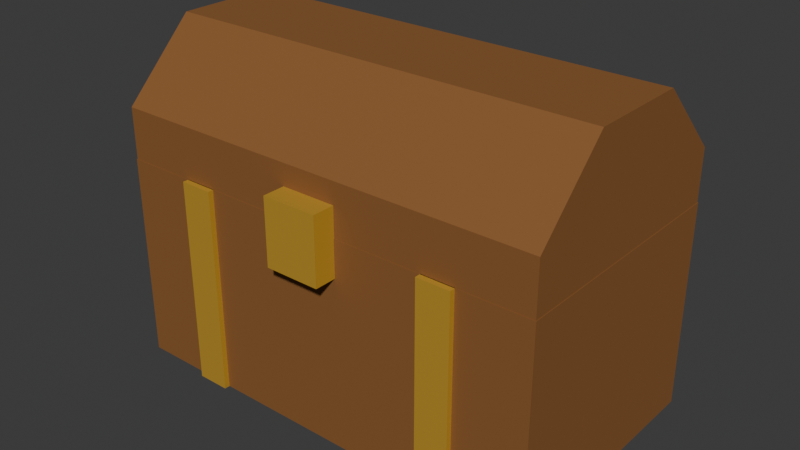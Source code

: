 # Source: chest.blend  (saved by Blender 5.2.45; exported with 4.5.12 LTS)
import bpy
from mathutils import Matrix  # noqa: F401  (used for matrix-valued properties, if any)

bpy.ops.wm.read_factory_settings(use_empty=True)
scene = bpy.context.scene
scene.name = 'Scene'

# ---- collections
col_collection = bpy.data.collections.new('Collection'); scene.collection.children.link(col_collection)

# ---- materials (node trees are filled in below, after node groups)
mat_chest_wood = bpy.data.materials.new('Chest_Wood')
mat_chest_wood.diffuse_color = (0.2542, 0.1022, 0.02416, 1.0)
mat_chest_gold = bpy.data.materials.new('Chest_Gold')
mat_chest_gold.diffuse_color = (0.6584, 0.3864, 0.04231, 1.0)

# ---- material node trees
mat_chest_wood.use_nodes = True; mat_chest_wood.node_tree.nodes.clear()
_N = mat_chest_wood.node_tree.nodes; _L = mat_chest_wood.node_tree.links
n0 = _N.new('ShaderNodeBsdfPrincipled'); n0.name = '原理化 BSDF'; n0.location = (-200, 100)
n0.inputs[0].default_value = (0.2542, 0.1022, 0.02416, 1.0)
n0.inputs[2].default_value = 0.8
n0.inputs[10].default_value = 0.005
n1 = _N.new('ShaderNodeOutputMaterial'); n1.name = '材质输出'; n1.location = (200, 100)
_L.new(n0.outputs[0], n1.inputs[0])
n1.is_active_output = True
mat_chest_gold.use_nodes = True; mat_chest_gold.node_tree.nodes.clear()
_N = mat_chest_gold.node_tree.nodes; _L = mat_chest_gold.node_tree.links
n0 = _N.new('ShaderNodeBsdfPrincipled'); n0.name = '原理化 BSDF'; n0.location = (-200, 100)
n0.inputs[0].default_value = (0.6584, 0.3864, 0.04231, 1.0)
n0.inputs[1].default_value = 0.3
n0.inputs[10].default_value = 0.005
n1 = _N.new('ShaderNodeOutputMaterial'); n1.name = '材质输出'; n1.location = (200, 100)
_L.new(n0.outputs[0], n1.inputs[0])
n1.is_active_output = True

# ---- world
world_world = bpy.data.worlds.new('World'); scene.world = world_world
world_world.use_nodes = True; world_world.node_tree.nodes.clear()
_N = world_world.node_tree.nodes; _L = world_world.node_tree.links
n0 = _N.new('ShaderNodeOutputWorld'); n0.name = 'World Output'; n0.location = (200, 100)
n1 = _N.new('ShaderNodeBackground'); n1.name = 'Background'; n1.location = (-200, 100)
n1.inputs[0].default_value = (0.05088, 0.05088, 0.05088, 1.0)
_L.new(n1.outputs[0], n0.inputs[0])
n0.is_active_output = True
world_world.color = (0.05088, 0.05088, 0.05088)
world_world.sun_shadow_jitter_overblur = 0.0

# ---- meshes
me_chest = bpy.data.meshes.new('Chest')
me_chest.from_pydata([(-0.4, -0.21, 0.0), (-0.4, -0.21, 0.376), (-0.4, 0.24, 0.0), (-0.4, 0.24, 0.376), (0.4, -0.21, 0.0), (0.4, -0.21, 0.376), (0.4, 0.24, 0.0), (0.4, 0.24, 0.376), (-0.399, 0.239, 0.2832), (0.399, 0.239, 0.2832), (-0.399, 0.1078, 0.152), (0.399, 0.1078, 0.152), (-0.399, -0.07778, 0.152), (0.399, -0.07778, 0.152), (-0.399, -0.209, 0.2832), (0.399, -0.209, 0.2832), (-0.399, -0.209, 0.4688), (0.399, -0.209, 0.4688), (-0.399, -0.07778, 0.6), (0.399, -0.07778, 0.6), (-0.399, 0.1078, 0.6), (0.399, 0.1078, 0.6), (-0.399, 0.239, 0.4688), (0.399, 0.239, 0.4688), (-0.05, -0.25, 0.31), (-0.05, -0.25, 0.43), (-0.05, -0.205, 0.31), (-0.05, -0.205, 0.43), (0.05, -0.25, 0.31), (0.05, -0.25, 0.43), (0.05, -0.205, 0.31), (0.05, -0.205, 0.43), (-0.27, -0.22, 0.0), (-0.27, -0.22, 0.376), (-0.27, 0.25, 0.0), (-0.27, 0.25, 0.376), (-0.21, -0.22, 0.0), (-0.21, -0.22, 0.376), (-0.21, 0.25, 0.0), (-0.21, 0.25, 0.376), (0.21, -0.22, 0.0), (0.21, -0.22, 0.376), (0.21, 0.25, 0.0), (0.21, 0.25, 0.376), (0.27, -0.22, 0.0), (0.27, -0.22, 0.376), (0.27, 0.25, 0.0), (0.27, 0.25, 0.376)], [], [(0, 1, 3, 2), (2, 3, 7, 6), (6, 7, 5, 4), (4, 5, 1, 0), (2, 6, 4, 0), (7, 3, 1, 5), (8, 9, 11, 10), (10, 11, 13, 12), (12, 13, 15, 14), (14, 15, 17, 16), (16, 17, 19, 18), (18, 19, 21, 20), (11, 9, 23, 21, 19, 17, 15, 13), (20, 21, 23, 22), (22, 23, 9, 8), (8, 10, 12, 14, 16, 18, 20, 22), (24, 25, 27, 26), (26, 27, 31, 30), (30, 31, 29, 28), (28, 29, 25, 24), (26, 30, 28, 24), (31, 27, 25, 29), (32, 33, 35, 34), (34, 35, 39, 38), (38, 39, 37, 36), (36, 37, 33, 32), (34, 38, 36, 32), (39, 35, 33, 37), (40, 41, 43, 42), (42, 43, 47, 46), (46, 47, 45, 44), (44, 45, 41, 40), (42, 46, 44, 40), (47, 43, 41, 45)])
me_chest.polygons.foreach_set('material_index', [0, 0, 0, 0, 0, 0, 0, 0, 0, 0, 0, 0, 0, 0, 0, 0, 1, 1, 1, 1, 1, 1, 1, 1, 1, 1, 1, 1, 1, 1, 1, 1, 1, 1])
_uv = me_chest.uv_layers.new(name='UV贴图')
_uv.uv.foreach_set('vector', [0.375, 0.0, 0.625, 0.0, 0.625, 0.25, 0.375, 0.25, 0.375, 0.25, 0.625, 0.25, 0.625, 0.5, 0.375, 0.5, 0.375, 0.5, 0.625, 0.5, 0.625, 0.75, 0.375, 0.75, 0.375, 0.75, 0.625, 0.75, 0.625, 1.0, 0.375, 1.0, 0.125, 0.5, 0.375, 0.5, 0.375, 0.75, 0.125, 0.75, 0.625, 0.5, 0.875, 0.5, 0.875, 0.75, 0.625, 0.75, 1.0, 0.5, 1.0, 1.0, 0.875, 1.0, 0.875, 0.5, 0.875, 0.5, 0.875, 1.0, 0.75, 1.0, 0.75, 0.5, 0.75, 0.5, 0.75, 1.0, 0.625, 1.0, 0.625, 0.5, 0.625, 0.5, 0.625, 1.0, 0.5, 1.0, 0.5, 0.5, 0.5, 0.5, 0.5, 1.0, 0.375, 1.0, 0.375, 0.5, 0.375, 0.5, 0.375, 1.0, 0.25, 1.0, 0.25, 0.5, 0.4197, 0.4197, 0.25, 0.49, 0.08029, 0.4197, 0.01, 0.25, 0.08029, 0.08029, 0.25, 0.01, 0.4197, 0.08029, 0.49, 0.25, 0.25, 0.5, 0.25, 1.0, 0.125, 1.0, 0.125, 0.5, 0.125, 0.5, 0.125, 1.0, 0.0, 1.0, 0.0, 0.5, 0.75, 0.49, 0.9197, 0.4197, 0.99, 0.25, 0.9197, 0.08029, 0.75, 0.01, 0.5803, 0.08029, 0.51, 0.25, 0.5803, 0.4197, 0.375, 0.0, 0.625, 0.0, 0.625, 0.25, 0.375, 0.25, 0.375, 0.25, 0.625, 0.25, 0.625, 0.5, 0.375, 0.5, 0.375, 0.5, 0.625, 0.5, 0.625, 0.75, 0.375, 0.75, 0.375, 0.75, 0.625, 0.75, 0.625, 1.0, 0.375, 1.0, 0.125, 0.5, 0.375, 0.5, 0.375, 0.75, 0.125, 0.75, 0.625, 0.5, 0.875, 0.5, 0.875, 0.75, 0.625, 0.75, 0.375, 0.0, 0.625, 0.0, 0.625, 0.25, 0.375, 0.25, 0.375, 0.25, 0.625, 0.25, 0.625, 0.5, 0.375, 0.5, 0.375, 0.5, 0.625, 0.5, 0.625, 0.75, 0.375, 0.75, 0.375, 0.75, 0.625, 0.75, 0.625, 1.0, 0.375, 1.0, 0.125, 0.5, 0.375, 0.5, 0.375, 0.75, 0.125, 0.75, 0.625, 0.5, 0.875, 0.5, 0.875, 0.75, 0.625, 0.75, 0.375, 0.0, 0.625, 0.0, 0.625, 0.25, 0.375, 0.25, 0.375, 0.25, 0.625, 0.25, 0.625, 0.5, 0.375, 0.5, 0.375, 0.5, 0.625, 0.5, 0.625, 0.75, 0.375, 0.75, 0.375, 0.75, 0.625, 0.75, 0.625, 1.0, 0.375, 1.0, 0.125, 0.5, 0.375, 0.5, 0.375, 0.75, 0.125, 0.75, 0.625, 0.5, 0.875, 0.5, 0.875, 0.75, 0.625, 0.75])
me_chest.materials.append(mat_chest_wood)
me_chest.materials.append(mat_chest_gold)
me_chest.update()

# ---- objects
ob_chest = bpy.data.objects.new('Chest', me_chest)

# ---- transforms, parenting, visibility, modifiers, constraints
ob_chest.location = (0.0, 0.0, 0.0)

# ---- collection membership
col_collection.objects.link(ob_chest)

# ---- scene / render settings (as saved in the file)
scene.frame_start = 1; scene.frame_end = 250; scene.frame_set(1)
scene.render.engine = 'BLENDER_EEVEE_NEXT'
scene.render.bake_bias = 0.0
scene.render.bake_samples = 0
scene.render.compositor_device = 'GPU'
scene.eevee.use_volume_custom_range = False
scene.eevee.fast_gi_thickness_near = 0.1
scene.eevee.fast_gi_thickness_far = 0.0
scene.eevee.ray_tracing_options.screen_trace_thickness = 0.1
bpy.context.view_layer.update()

# ---- added for rendering (the .blend has no active camera and no usable light): camera, sun
cam_auto = bpy.data.cameras.new('AutoCamera')
cam_auto.lens = 50.0
cam_auto.sensor_width = 36.0
cam_auto.clip_end = 1000.0
ob_auto_camera = bpy.data.objects.new('AutoCamera', cam_auto)
scene.collection.objects.link(ob_auto_camera)
ob_auto_camera.location = (1.03443, -1.24132, 1.12755)
ob_auto_camera.rotation_euler = (1.09748, -7.21219e-08, 0.694738)
scene.camera = ob_auto_camera
light_auto_sun = bpy.data.lights.new('AutoSun', 'SUN')
light_auto_sun.energy = 3.0
light_auto_sun.angle = 0.0523599
ob_auto_sun = bpy.data.objects.new('AutoSun', light_auto_sun)
scene.collection.objects.link(ob_auto_sun)
ob_auto_sun.rotation_euler = (0.872665, 0.174533, 0.523599)
bpy.context.view_layer.update()

